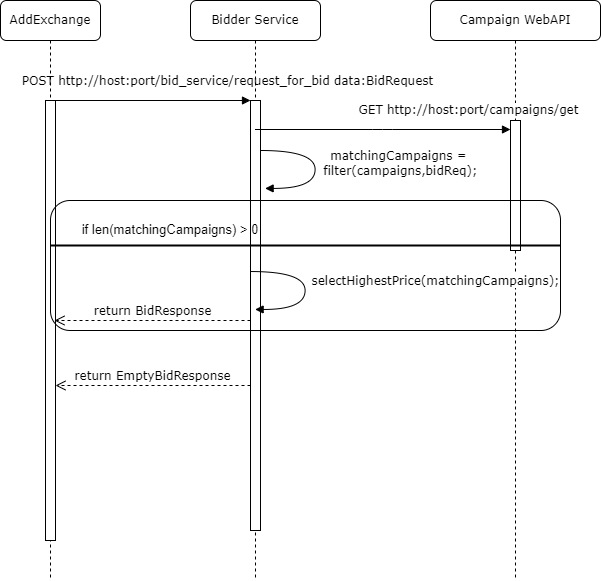

The diagram above was exported from draw.io. Its source (the exported page's mxGraphModel, read from the mxfile embedded in the PNG):
<mxGraphModel dx="907" dy="755" grid="1" gridSize="10" guides="1" tooltips="1" connect="1" arrows="1" fold="1" page="1" pageScale="1" pageWidth="1100" pageHeight="850" background="none" math="0" shadow="0">
  <root>
    <mxCell id="0" />
    <mxCell id="1" parent="0" />
    <mxCell id="7baba1c4bc27f4b0-3" value="Campaign WebAPI" style="shape=umlLifeline;perimeter=lifelinePerimeter;whiteSpace=wrap;html=1;container=1;collapsible=0;recursiveResize=0;outlineConnect=0;rounded=1;shadow=0;comic=0;labelBackgroundColor=none;strokeWidth=1;fontFamily=Verdana;fontSize=12;align=center;" parent="1" vertex="1">
      <mxGeometry x="530" y="80" width="170" height="580" as="geometry" />
    </mxCell>
    <mxCell id="7baba1c4bc27f4b0-13" value="" style="html=1;points=[];perimeter=orthogonalPerimeter;rounded=0;shadow=0;comic=0;labelBackgroundColor=none;strokeWidth=1;fontFamily=Verdana;fontSize=12;align=center;" parent="7baba1c4bc27f4b0-3" vertex="1">
      <mxGeometry x="80" y="120" width="10" height="130" as="geometry" />
    </mxCell>
    <mxCell id="7baba1c4bc27f4b0-2" value="Bidder Service" style="shape=umlLifeline;perimeter=lifelinePerimeter;whiteSpace=wrap;html=1;container=1;collapsible=0;recursiveResize=0;outlineConnect=0;rounded=1;shadow=0;comic=0;labelBackgroundColor=none;strokeWidth=1;fontFamily=Verdana;fontSize=12;align=center;" parent="1" vertex="1">
      <mxGeometry x="290" y="80" width="130" height="580" as="geometry" />
    </mxCell>
    <mxCell id="7baba1c4bc27f4b0-10" value="" style="html=1;points=[];perimeter=orthogonalPerimeter;rounded=0;shadow=0;comic=0;labelBackgroundColor=none;strokeWidth=1;fontFamily=Verdana;fontSize=12;align=center;" parent="7baba1c4bc27f4b0-2" vertex="1">
      <mxGeometry x="60" y="100" width="10" height="430" as="geometry" />
    </mxCell>
    <mxCell id="_Gtg_xjXJVjdDzK2F91h-1" value="matchingCampaigns = &lt;br&gt;filter(campaigns,bidReq);" style="html=1;verticalAlign=bottom;endArrow=block;labelBackgroundColor=default;fontFamily=Verdana;fontSize=12;elbow=vertical;edgeStyle=orthogonalEdgeStyle;curved=1;entryX=1;entryY=0.286;entryPerimeter=0;exitX=1.038;exitY=0.345;exitPerimeter=0;" parent="7baba1c4bc27f4b0-2" edge="1">
      <mxGeometry x="0.1875" y="85" relative="1" as="geometry">
        <mxPoint x="70" y="150" as="sourcePoint" />
        <mxPoint x="74.61999999999989" y="187.92000000000007" as="targetPoint" />
        <Array as="points">
          <mxPoint x="124.61999999999989" y="149.9000000000001" />
          <mxPoint x="124.61999999999989" y="187.9000000000001" />
        </Array>
        <mxPoint as="offset" />
      </mxGeometry>
    </mxCell>
    <mxCell id="7baba1c4bc27f4b0-35" value="selectHighestPrice(matchingCampaigns);" style="html=1;verticalAlign=bottom;endArrow=block;labelBackgroundColor=default;fontFamily=Verdana;fontSize=12;elbow=vertical;edgeStyle=orthogonalEdgeStyle;curved=1;entryX=1;entryY=0.286;entryPerimeter=0;exitX=1.038;exitY=0.345;exitPerimeter=0;" parent="7baba1c4bc27f4b0-2" edge="1">
      <mxGeometry x="0.0324" y="130" relative="1" as="geometry">
        <mxPoint x="60.00000000000011" y="271.0399999999999" as="sourcePoint" />
        <mxPoint x="64.62" y="308.96" as="targetPoint" />
        <Array as="points">
          <mxPoint x="114.62" y="270.94" />
          <mxPoint x="114.62" y="308.94" />
        </Array>
        <mxPoint as="offset" />
      </mxGeometry>
    </mxCell>
    <mxCell id="7baba1c4bc27f4b0-8" value="AddExchange" style="shape=umlLifeline;perimeter=lifelinePerimeter;whiteSpace=wrap;html=1;container=1;collapsible=0;recursiveResize=0;outlineConnect=0;rounded=1;shadow=0;comic=0;labelBackgroundColor=none;strokeWidth=1;fontFamily=Verdana;fontSize=12;align=center;" parent="1" vertex="1">
      <mxGeometry x="100" y="80" width="100" height="580" as="geometry" />
    </mxCell>
    <mxCell id="7baba1c4bc27f4b0-9" value="" style="html=1;points=[];perimeter=orthogonalPerimeter;rounded=0;shadow=0;comic=0;labelBackgroundColor=none;strokeWidth=1;fontFamily=Verdana;fontSize=12;align=center;" parent="7baba1c4bc27f4b0-8" vertex="1">
      <mxGeometry x="45" y="100" width="10" height="440" as="geometry" />
    </mxCell>
    <mxCell id="7baba1c4bc27f4b0-11" value="POST http://host:port/bid_service/request_for_bid data:BidRequest" style="html=1;verticalAlign=bottom;endArrow=block;entryX=0;entryY=0;labelBackgroundColor=none;fontFamily=Verdana;fontSize=12;edgeStyle=elbowEdgeStyle;elbow=vertical;" parent="1" source="7baba1c4bc27f4b0-9" target="7baba1c4bc27f4b0-10" edge="1">
      <mxGeometry x="0.7692" y="10" relative="1" as="geometry">
        <mxPoint x="220" y="190" as="sourcePoint" />
        <mxPoint as="offset" />
      </mxGeometry>
    </mxCell>
    <mxCell id="7baba1c4bc27f4b0-14" value="GET http://host:port/campaigns/get" style="html=1;verticalAlign=bottom;endArrow=block;labelBackgroundColor=default;fontFamily=Verdana;fontSize=12;edgeStyle=elbowEdgeStyle;elbow=vertical;" parent="1" edge="1" target="7baba1c4bc27f4b0-13">
      <mxGeometry x="0.6667" y="10" relative="1" as="geometry">
        <mxPoint x="354.5" y="209" as="sourcePoint" />
        <mxPoint x="555" y="209" as="targetPoint" />
        <mxPoint as="offset" />
      </mxGeometry>
    </mxCell>
    <mxCell id="_Gtg_xjXJVjdDzK2F91h-3" value="return BidResponse" style="html=1;verticalAlign=bottom;endArrow=open;dashed=1;endSize=8;labelBackgroundColor=none;fontFamily=Verdana;fontSize=12;edgeStyle=elbowEdgeStyle;elbow=vertical;entryX=0.9;entryY=0.407;entryDx=0;entryDy=0;entryPerimeter=0;" parent="1" edge="1" source="7baba1c4bc27f4b0-10">
      <mxGeometry relative="1" as="geometry">
        <mxPoint x="154" y="400.0799999999999" as="targetPoint" />
        <Array as="points" />
        <mxPoint x="289.5" y="400" as="sourcePoint" />
      </mxGeometry>
    </mxCell>
    <mxCell id="rKcEocfMR_tXBM6MhGgl-9" value="" style="rounded=1;whiteSpace=wrap;html=1;fontSize=13;fontColor=#000000;fillColor=none;arcSize=15;" vertex="1" parent="1">
      <mxGeometry x="150" y="280" width="510" height="130" as="geometry" />
    </mxCell>
    <mxCell id="rKcEocfMR_tXBM6MhGgl-8" value="return EmptyBidResponse" style="html=1;verticalAlign=bottom;endArrow=open;dashed=1;endSize=8;labelBackgroundColor=none;fontFamily=Verdana;fontSize=12;edgeStyle=elbowEdgeStyle;elbow=vertical;" edge="1" parent="1" source="7baba1c4bc27f4b0-10">
      <mxGeometry relative="1" as="geometry">
        <mxPoint x="155" y="465" as="targetPoint" />
        <Array as="points" />
        <mxPoint x="335" y="465" as="sourcePoint" />
      </mxGeometry>
    </mxCell>
    <mxCell id="rKcEocfMR_tXBM6MhGgl-12" value="if len(matchingCampaigns) &amp;gt; 0&amp;nbsp; &amp;nbsp; &amp;nbsp; &amp;nbsp; &amp;nbsp; &amp;nbsp; &amp;nbsp; &amp;nbsp; &amp;nbsp; &amp;nbsp; &amp;nbsp; &amp;nbsp; &amp;nbsp; &amp;nbsp; &amp;nbsp; &amp;nbsp; &amp;nbsp; &amp;nbsp; &amp;nbsp; &amp;nbsp; &amp;nbsp; &amp;nbsp; &amp;nbsp; &amp;nbsp; &amp;nbsp; &amp;nbsp; &amp;nbsp; &amp;nbsp; &amp;nbsp; &amp;nbsp; &amp;nbsp; &amp;nbsp; &amp;nbsp; &amp;nbsp; &amp;nbsp; &amp;nbsp; &amp;nbsp; &amp;nbsp;" style="line;strokeWidth=2;html=1;fontSize=13;fontColor=#000000;fillColor=default;verticalAlign=bottom;horizontal=1;labelPosition=center;verticalLabelPosition=top;align=center;labelBackgroundColor=none;" vertex="1" parent="1">
      <mxGeometry x="150" y="320" width="510" height="10" as="geometry" />
    </mxCell>
  </root>
</mxGraphModel>